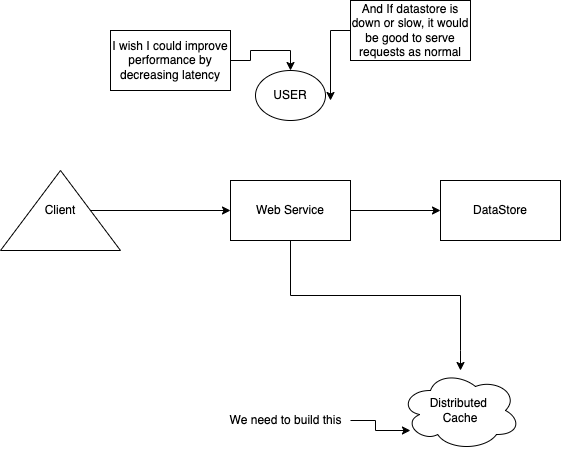

The diagram above was exported from draw.io. Its source (the exported page's mxGraphModel, read from the mxfile embedded in the PNG):
<mxGraphModel dx="875" dy="383" grid="1" gridSize="10" guides="1" tooltips="1" connect="1" arrows="1" fold="1" page="1" pageScale="1" pageWidth="827" pageHeight="1169" math="0" shadow="0">
  <root>
    <mxCell id="0" />
    <mxCell id="1" parent="0" />
    <mxCell id="3" style="edgeStyle=orthogonalEdgeStyle;rounded=0;orthogonalLoop=1;jettySize=auto;html=1;exitX=0.5;exitY=1;exitDx=0;exitDy=0;" edge="1" parent="1" source="2" target="4">
      <mxGeometry relative="1" as="geometry">
        <mxPoint x="200" y="230" as="targetPoint" />
      </mxGeometry>
    </mxCell>
    <mxCell id="2" value="Client" style="triangle;whiteSpace=wrap;html=1;direction=north;" vertex="1" parent="1">
      <mxGeometry x="20" y="190" width="120" height="80" as="geometry" />
    </mxCell>
    <mxCell id="5" style="edgeStyle=orthogonalEdgeStyle;rounded=0;orthogonalLoop=1;jettySize=auto;html=1;" edge="1" parent="1" source="4" target="6">
      <mxGeometry relative="1" as="geometry">
        <mxPoint x="470" y="230" as="targetPoint" />
      </mxGeometry>
    </mxCell>
    <mxCell id="7" style="edgeStyle=orthogonalEdgeStyle;rounded=0;orthogonalLoop=1;jettySize=auto;html=1;" edge="1" parent="1" source="4">
      <mxGeometry relative="1" as="geometry">
        <mxPoint x="480" y="390" as="targetPoint" />
        <Array as="points">
          <mxPoint x="310" y="315" />
          <mxPoint x="480" y="315" />
          <mxPoint x="480" y="370" />
        </Array>
      </mxGeometry>
    </mxCell>
    <mxCell id="4" value="Web Service" style="rounded=0;whiteSpace=wrap;html=1;" vertex="1" parent="1">
      <mxGeometry x="250" y="200" width="120" height="60" as="geometry" />
    </mxCell>
    <mxCell id="6" value="DataStore" style="rounded=0;whiteSpace=wrap;html=1;" vertex="1" parent="1">
      <mxGeometry x="460" y="200" width="120" height="60" as="geometry" />
    </mxCell>
    <mxCell id="8" value="Distributed &lt;br&gt;Cache" style="ellipse;shape=cloud;whiteSpace=wrap;html=1;" vertex="1" parent="1">
      <mxGeometry x="420" y="390" width="120" height="80" as="geometry" />
    </mxCell>
    <mxCell id="10" style="edgeStyle=orthogonalEdgeStyle;rounded=0;orthogonalLoop=1;jettySize=auto;html=1;entryX=0.083;entryY=0.75;entryDx=0;entryDy=0;entryPerimeter=0;" edge="1" parent="1" source="9" target="8">
      <mxGeometry relative="1" as="geometry" />
    </mxCell>
    <mxCell id="9" value="We need to build this" style="text;html=1;align=center;verticalAlign=middle;resizable=0;points=[];autosize=1;strokeColor=none;fillColor=none;" vertex="1" parent="1">
      <mxGeometry x="240" y="430" width="130" height="20" as="geometry" />
    </mxCell>
    <mxCell id="14" style="edgeStyle=orthogonalEdgeStyle;rounded=0;orthogonalLoop=1;jettySize=auto;html=1;entryX=0.5;entryY=0;entryDx=0;entryDy=0;" edge="1" parent="1" source="11" target="13">
      <mxGeometry relative="1" as="geometry" />
    </mxCell>
    <mxCell id="11" value="I wish I could improve&lt;br&gt;performance by decreasing latency" style="rounded=0;whiteSpace=wrap;html=1;" vertex="1" parent="1">
      <mxGeometry x="130" y="50" width="120" height="60" as="geometry" />
    </mxCell>
    <mxCell id="15" style="edgeStyle=orthogonalEdgeStyle;rounded=0;orthogonalLoop=1;jettySize=auto;html=1;" edge="1" parent="1" source="12">
      <mxGeometry relative="1" as="geometry">
        <mxPoint x="350" y="120" as="targetPoint" />
      </mxGeometry>
    </mxCell>
    <mxCell id="12" value="And If datastore is down or slow, it would be good to serve requests as normal" style="rounded=0;whiteSpace=wrap;html=1;" vertex="1" parent="1">
      <mxGeometry x="370" y="20" width="120" height="60" as="geometry" />
    </mxCell>
    <mxCell id="13" value="USER" style="ellipse;whiteSpace=wrap;html=1;" vertex="1" parent="1">
      <mxGeometry x="275" y="90" width="70" height="50" as="geometry" />
    </mxCell>
  </root>
</mxGraphModel>